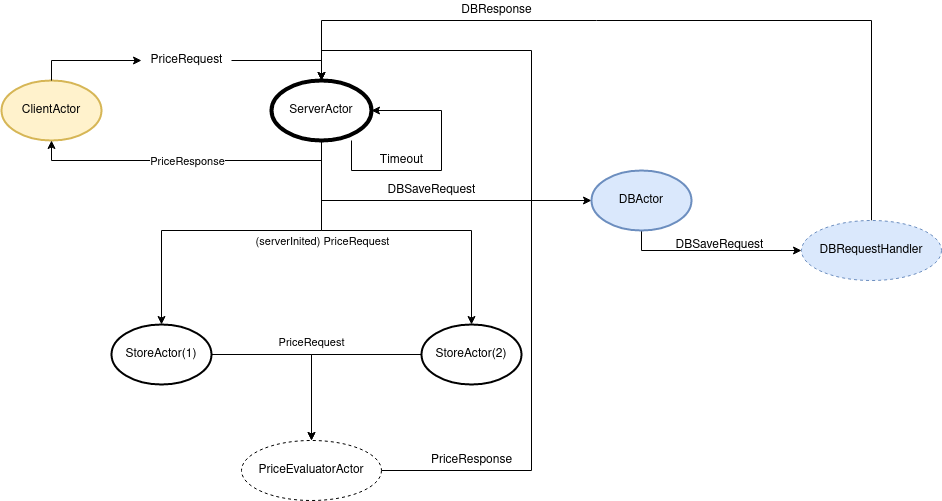

The diagram above was exported from draw.io. Its source (the exported page's mxGraphModel, read from the mxfile embedded in the PNG):
<mxGraphModel dx="1172" dy="918" grid="1" gridSize="10" guides="1" tooltips="1" connect="1" arrows="1" fold="1" page="1" pageScale="1" pageWidth="1169" pageHeight="827" math="0" shadow="0">
  <root>
    <mxCell id="0" />
    <mxCell id="1" parent="0" />
    <mxCell id="HzEF6fzlKYpwTIsYNuYc-19" style="edgeStyle=orthogonalEdgeStyle;rounded=0;orthogonalLoop=1;jettySize=auto;html=1;" parent="1" source="HzEF6fzlKYpwTIsYNuYc-20" target="HzEF6fzlKYpwTIsYNuYc-14" edge="1">
      <mxGeometry relative="1" as="geometry" />
    </mxCell>
    <mxCell id="HzEF6fzlKYpwTIsYNuYc-13" value="ClientActor" style="strokeWidth=2;html=1;shape=mxgraph.flowchart.start_1;whiteSpace=wrap;fillColor=#fff2cc;strokeColor=#d6b656;" parent="1" vertex="1">
      <mxGeometry x="170" y="140" width="100" height="60" as="geometry" />
    </mxCell>
    <mxCell id="HzEF6fzlKYpwTIsYNuYc-22" style="edgeStyle=orthogonalEdgeStyle;rounded=0;orthogonalLoop=1;jettySize=auto;html=1;entryX=0.5;entryY=1;entryDx=0;entryDy=0;entryPerimeter=0;" parent="1" source="HzEF6fzlKYpwTIsYNuYc-14" target="HzEF6fzlKYpwTIsYNuYc-13" edge="1">
      <mxGeometry relative="1" as="geometry">
        <Array as="points">
          <mxPoint x="490" y="220" />
          <mxPoint x="220" y="220" />
        </Array>
      </mxGeometry>
    </mxCell>
    <mxCell id="HzEF6fzlKYpwTIsYNuYc-23" value="PriceResponse" style="edgeLabel;html=1;align=center;verticalAlign=middle;resizable=0;points=[];" parent="HzEF6fzlKYpwTIsYNuYc-22" vertex="1" connectable="0">
      <mxGeometry x="0.1484" y="-1" relative="1" as="geometry">
        <mxPoint x="23" y="1" as="offset" />
      </mxGeometry>
    </mxCell>
    <mxCell id="HzEF6fzlKYpwTIsYNuYc-24" style="edgeStyle=orthogonalEdgeStyle;rounded=0;orthogonalLoop=1;jettySize=auto;html=1;entryX=0.5;entryY=0;entryDx=0;entryDy=0;entryPerimeter=0;" parent="1" source="HzEF6fzlKYpwTIsYNuYc-14" target="HzEF6fzlKYpwTIsYNuYc-16" edge="1">
      <mxGeometry relative="1" as="geometry">
        <Array as="points">
          <mxPoint x="490" y="290" />
          <mxPoint x="330" y="290" />
        </Array>
      </mxGeometry>
    </mxCell>
    <mxCell id="HzEF6fzlKYpwTIsYNuYc-25" value="(serverInited) PriceRequest" style="edgeLabel;html=1;align=center;verticalAlign=middle;resizable=0;points=[];" parent="HzEF6fzlKYpwTIsYNuYc-24" vertex="1" connectable="0">
      <mxGeometry x="-0.3684" y="-21" relative="1" as="geometry">
        <mxPoint x="19" y="31" as="offset" />
      </mxGeometry>
    </mxCell>
    <mxCell id="HzEF6fzlKYpwTIsYNuYc-26" style="edgeStyle=orthogonalEdgeStyle;rounded=0;orthogonalLoop=1;jettySize=auto;html=1;entryX=0.5;entryY=0;entryDx=0;entryDy=0;entryPerimeter=0;" parent="1" source="HzEF6fzlKYpwTIsYNuYc-14" target="HzEF6fzlKYpwTIsYNuYc-15" edge="1">
      <mxGeometry relative="1" as="geometry">
        <Array as="points">
          <mxPoint x="490" y="290" />
          <mxPoint x="640" y="290" />
        </Array>
      </mxGeometry>
    </mxCell>
    <mxCell id="HzEF6fzlKYpwTIsYNuYc-41" style="edgeStyle=orthogonalEdgeStyle;rounded=0;orthogonalLoop=1;jettySize=auto;html=1;entryX=0;entryY=0.5;entryDx=0;entryDy=0;entryPerimeter=0;" parent="1" source="HzEF6fzlKYpwTIsYNuYc-14" target="HzEF6fzlKYpwTIsYNuYc-39" edge="1">
      <mxGeometry relative="1" as="geometry">
        <Array as="points">
          <mxPoint x="490" y="260" />
        </Array>
      </mxGeometry>
    </mxCell>
    <mxCell id="HzEF6fzlKYpwTIsYNuYc-14" value="ServerActor" style="strokeWidth=4;html=1;shape=mxgraph.flowchart.start_1;whiteSpace=wrap;" parent="1" vertex="1">
      <mxGeometry x="440" y="140" width="100" height="60" as="geometry" />
    </mxCell>
    <mxCell id="HzEF6fzlKYpwTIsYNuYc-30" style="edgeStyle=orthogonalEdgeStyle;rounded=0;orthogonalLoop=1;jettySize=auto;html=1;entryX=0.5;entryY=0;entryDx=0;entryDy=0;" parent="1" source="HzEF6fzlKYpwTIsYNuYc-15" target="HzEF6fzlKYpwTIsYNuYc-28" edge="1">
      <mxGeometry relative="1" as="geometry" />
    </mxCell>
    <mxCell id="HzEF6fzlKYpwTIsYNuYc-15" value="StoreActor(2)" style="strokeWidth=2;html=1;shape=mxgraph.flowchart.start_1;whiteSpace=wrap;" parent="1" vertex="1">
      <mxGeometry x="590" y="384" width="100" height="60" as="geometry" />
    </mxCell>
    <mxCell id="HzEF6fzlKYpwTIsYNuYc-29" style="edgeStyle=orthogonalEdgeStyle;rounded=0;orthogonalLoop=1;jettySize=auto;html=1;entryX=0.5;entryY=0;entryDx=0;entryDy=0;" parent="1" source="HzEF6fzlKYpwTIsYNuYc-16" target="HzEF6fzlKYpwTIsYNuYc-28" edge="1">
      <mxGeometry relative="1" as="geometry" />
    </mxCell>
    <mxCell id="HzEF6fzlKYpwTIsYNuYc-16" value="StoreActor(1)" style="strokeWidth=2;html=1;shape=mxgraph.flowchart.start_1;whiteSpace=wrap;" parent="1" vertex="1">
      <mxGeometry x="280" y="384" width="100" height="60" as="geometry" />
    </mxCell>
    <mxCell id="HzEF6fzlKYpwTIsYNuYc-20" value="PriceRequest" style="text;html=1;align=center;verticalAlign=middle;resizable=0;points=[];autosize=1;" parent="1" vertex="1">
      <mxGeometry x="310" y="110" width="90" height="20" as="geometry" />
    </mxCell>
    <mxCell id="HzEF6fzlKYpwTIsYNuYc-21" style="edgeStyle=orthogonalEdgeStyle;rounded=0;orthogonalLoop=1;jettySize=auto;html=1;entryX=0;entryY=0.5;entryDx=0;entryDy=0;entryPerimeter=0;exitX=0.5;exitY=0;exitDx=0;exitDy=0;exitPerimeter=0;" parent="1" source="HzEF6fzlKYpwTIsYNuYc-13" target="HzEF6fzlKYpwTIsYNuYc-20" edge="1">
      <mxGeometry relative="1" as="geometry">
        <mxPoint x="280" y="180" as="sourcePoint" />
        <mxPoint x="400" y="180" as="targetPoint" />
      </mxGeometry>
    </mxCell>
    <mxCell id="HzEF6fzlKYpwTIsYNuYc-32" style="edgeStyle=orthogonalEdgeStyle;rounded=0;orthogonalLoop=1;jettySize=auto;html=1;entryX=0.5;entryY=0;entryDx=0;entryDy=0;entryPerimeter=0;" parent="1" source="HzEF6fzlKYpwTIsYNuYc-28" target="HzEF6fzlKYpwTIsYNuYc-14" edge="1">
      <mxGeometry relative="1" as="geometry">
        <Array as="points">
          <mxPoint x="700" y="530" />
          <mxPoint x="700" y="110" />
          <mxPoint x="490" y="110" />
        </Array>
      </mxGeometry>
    </mxCell>
    <mxCell id="HzEF6fzlKYpwTIsYNuYc-28" value="PriceEvaluatorActor" style="ellipse;whiteSpace=wrap;html=1;align=center;dashed=1;" parent="1" vertex="1">
      <mxGeometry x="410" y="500" width="140" height="60" as="geometry" />
    </mxCell>
    <mxCell id="HzEF6fzlKYpwTIsYNuYc-31" value="PriceRequest" style="edgeLabel;html=1;align=center;verticalAlign=middle;resizable=0;points=[];" parent="1" vertex="1" connectable="0">
      <mxGeometry x="460" y="370" as="geometry">
        <mxPoint x="19" y="31" as="offset" />
      </mxGeometry>
    </mxCell>
    <mxCell id="HzEF6fzlKYpwTIsYNuYc-33" value="PriceResponse" style="text;html=1;align=center;verticalAlign=middle;resizable=0;points=[];autosize=1;" parent="1" vertex="1">
      <mxGeometry x="590" y="510" width="100" height="20" as="geometry" />
    </mxCell>
    <mxCell id="HzEF6fzlKYpwTIsYNuYc-37" style="edgeStyle=orthogonalEdgeStyle;rounded=0;orthogonalLoop=1;jettySize=auto;html=1;entryX=1;entryY=0.5;entryDx=0;entryDy=0;entryPerimeter=0;" parent="1" source="HzEF6fzlKYpwTIsYNuYc-14" target="HzEF6fzlKYpwTIsYNuYc-14" edge="1">
      <mxGeometry relative="1" as="geometry">
        <Array as="points">
          <mxPoint x="520" y="230" />
          <mxPoint x="610" y="230" />
          <mxPoint x="610" y="170" />
        </Array>
      </mxGeometry>
    </mxCell>
    <mxCell id="HzEF6fzlKYpwTIsYNuYc-38" value="Timeout" style="text;html=1;align=center;verticalAlign=middle;resizable=0;points=[];autosize=1;" parent="1" vertex="1">
      <mxGeometry x="540" y="210" width="60" height="20" as="geometry" />
    </mxCell>
    <mxCell id="HzEF6fzlKYpwTIsYNuYc-43" style="edgeStyle=orthogonalEdgeStyle;rounded=0;orthogonalLoop=1;jettySize=auto;html=1;entryX=0.5;entryY=0;entryDx=0;entryDy=0;entryPerimeter=0;exitX=0.5;exitY=0;exitDx=0;exitDy=0;" parent="1" source="HzEF6fzlKYpwTIsYNuYc-40" target="HzEF6fzlKYpwTIsYNuYc-14" edge="1">
      <mxGeometry relative="1" as="geometry">
        <Array as="points">
          <mxPoint x="1040" y="80" />
          <mxPoint x="490" y="80" />
        </Array>
      </mxGeometry>
    </mxCell>
    <mxCell id="HzEF6fzlKYpwTIsYNuYc-45" style="edgeStyle=orthogonalEdgeStyle;rounded=0;orthogonalLoop=1;jettySize=auto;html=1;entryX=0;entryY=0.5;entryDx=0;entryDy=0;exitX=0.5;exitY=1;exitDx=0;exitDy=0;exitPerimeter=0;" parent="1" source="HzEF6fzlKYpwTIsYNuYc-39" target="HzEF6fzlKYpwTIsYNuYc-40" edge="1">
      <mxGeometry relative="1" as="geometry">
        <Array as="points">
          <mxPoint x="810" y="310" />
          <mxPoint x="970" y="310" />
        </Array>
      </mxGeometry>
    </mxCell>
    <mxCell id="HzEF6fzlKYpwTIsYNuYc-39" value="DBActor" style="strokeWidth=2;html=1;shape=mxgraph.flowchart.start_1;whiteSpace=wrap;fillColor=#dae8fc;strokeColor=#6c8ebf;" parent="1" vertex="1">
      <mxGeometry x="760" y="230" width="100" height="60" as="geometry" />
    </mxCell>
    <mxCell id="HzEF6fzlKYpwTIsYNuYc-40" value="DBRequestHandler" style="ellipse;whiteSpace=wrap;html=1;align=center;dashed=1;fillColor=#dae8fc;strokeColor=#6c8ebf;" parent="1" vertex="1">
      <mxGeometry x="970" y="280" width="140" height="60" as="geometry" />
    </mxCell>
    <mxCell id="HzEF6fzlKYpwTIsYNuYc-42" value="DBSaveRequest" style="text;html=1;align=center;verticalAlign=middle;resizable=0;points=[];autosize=1;" parent="1" vertex="1">
      <mxGeometry x="550" y="240" width="100" height="20" as="geometry" />
    </mxCell>
    <mxCell id="HzEF6fzlKYpwTIsYNuYc-44" value="DBResponse" style="text;html=1;align=center;verticalAlign=middle;resizable=0;points=[];autosize=1;" parent="1" vertex="1">
      <mxGeometry x="620" y="60" width="90" height="20" as="geometry" />
    </mxCell>
    <mxCell id="HzEF6fzlKYpwTIsYNuYc-46" value="DBSaveRequest" style="text;html=1;align=center;verticalAlign=middle;resizable=0;points=[];autosize=1;" parent="1" vertex="1">
      <mxGeometry x="838" y="295" width="100" height="20" as="geometry" />
    </mxCell>
  </root>
</mxGraphModel>